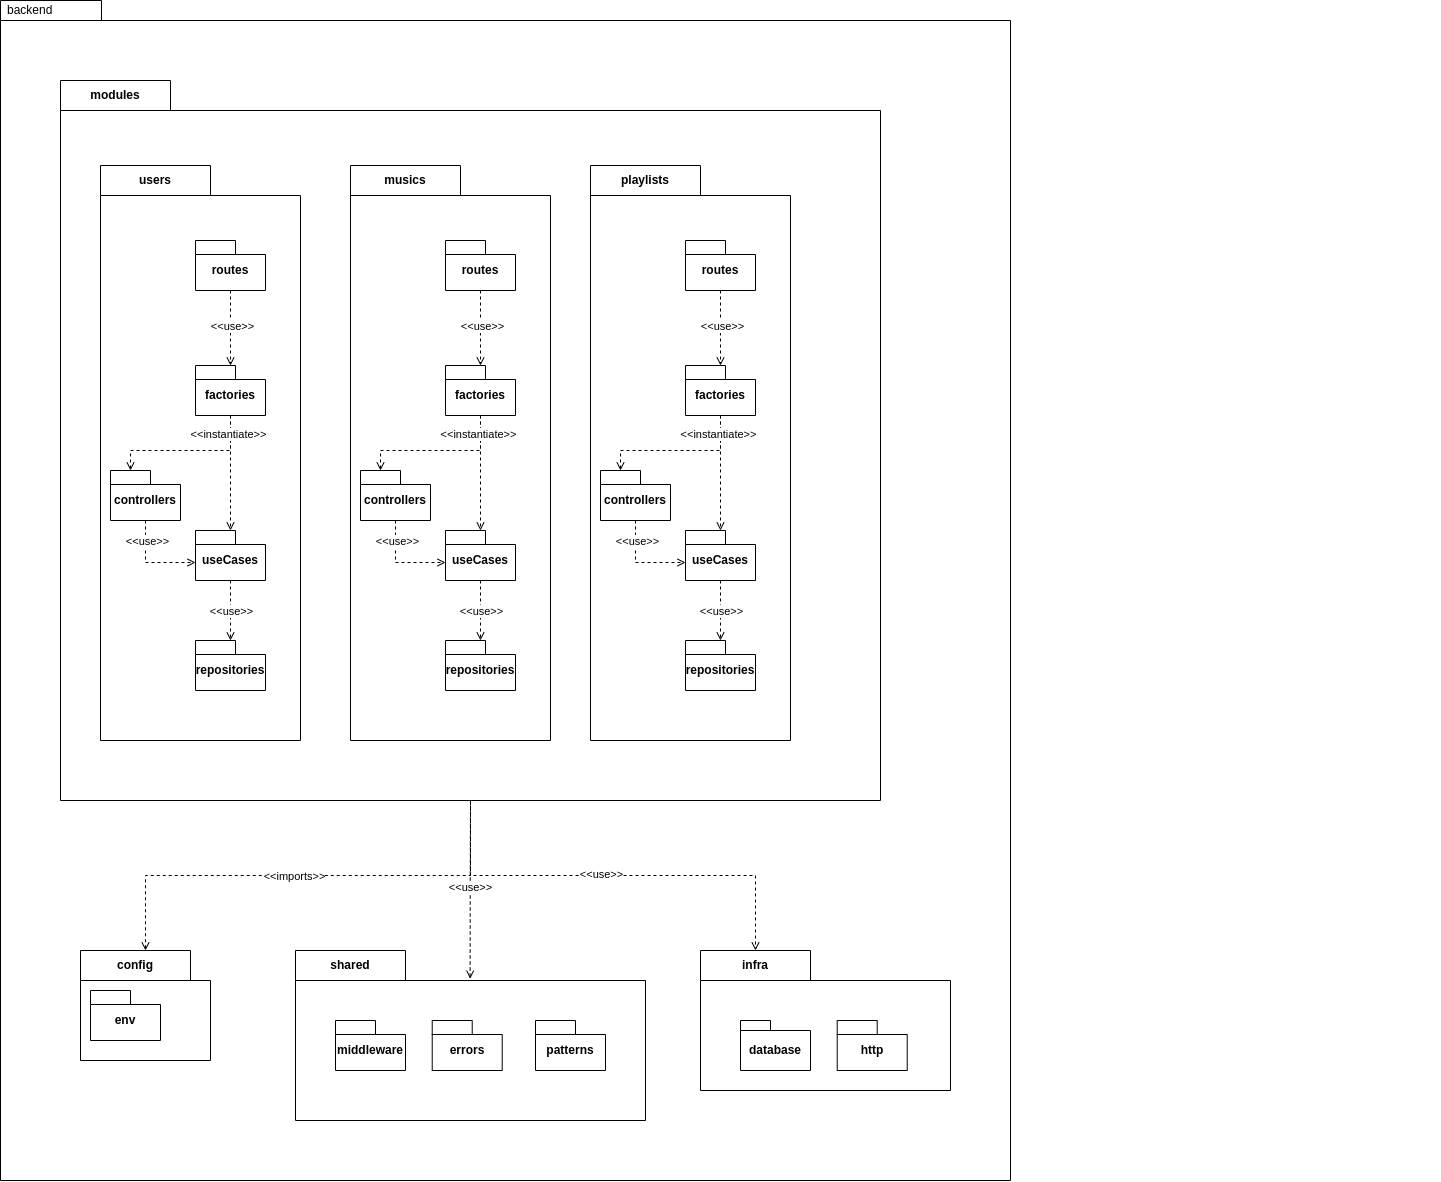

The diagram above was exported from draw.io. Its source (the exported page's mxGraphModel, read from the mxfile embedded in the PNG):
<mxGraphModel dx="4785" dy="2583" grid="1" gridSize="10" guides="1" tooltips="1" connect="1" arrows="1" fold="1" page="1" pageScale="1" pageWidth="850" pageHeight="1100" math="0" shadow="0">
  <root>
    <mxCell id="0" />
    <mxCell id="1" parent="0" />
    <mxCell id="2" value="backend" style="shape=folder;xSize=90;align=left;spacingLeft=10;align=left;verticalAlign=top;spacingLeft=5;spacingTop=-4;tabWidth=70;tabHeight=20;tabPosition=left;html=1;recursiveResize=0;movable=1;resizable=1;rotatable=1;deletable=1;editable=1;locked=0;connectable=1;" vertex="1" parent="1">
      <mxGeometry x="820" y="1050" width="1010" height="1180" as="geometry" />
    </mxCell>
    <mxCell id="3" value="modules" style="shape=folder;fontStyle=1;tabWidth=110;tabHeight=30;tabPosition=left;html=1;boundedLbl=1;labelInHeader=1;container=1;collapsible=0;whiteSpace=wrap;movable=1;resizable=1;rotatable=1;deletable=1;editable=1;locked=0;connectable=1;recursiveResize=0;" vertex="1" parent="1">
      <mxGeometry x="880" y="1130" width="820" height="720" as="geometry" />
    </mxCell>
    <mxCell id="4" value="" style="html=1;strokeColor=none;resizeWidth=1;resizeHeight=1;fillColor=none;part=1;connectable=0;allowArrows=0;deletable=0;whiteSpace=wrap;" vertex="1" parent="3">
      <mxGeometry width="1380" height="427" relative="1" as="geometry">
        <mxPoint y="30" as="offset" />
      </mxGeometry>
    </mxCell>
    <mxCell id="5" value="users" style="shape=folder;fontStyle=1;tabWidth=110;tabHeight=30;tabPosition=left;html=1;boundedLbl=1;labelInHeader=1;container=1;collapsible=0;whiteSpace=wrap;recursiveResize=0;movable=1;resizable=1;rotatable=1;deletable=1;editable=1;locked=0;connectable=1;" vertex="1" parent="3">
      <mxGeometry x="40" y="85" width="200" height="575" as="geometry" />
    </mxCell>
    <mxCell id="6" value="" style="html=1;strokeColor=none;resizeWidth=1;resizeHeight=1;fillColor=none;part=1;connectable=0;allowArrows=0;deletable=0;whiteSpace=wrap;" vertex="1" parent="5">
      <mxGeometry width="325.4119251893599" height="119" relative="1" as="geometry">
        <mxPoint y="30" as="offset" />
      </mxGeometry>
    </mxCell>
    <mxCell id="7" style="edgeStyle=orthogonalEdgeStyle;rounded=0;orthogonalLoop=1;jettySize=auto;html=1;dashed=1;endArrow=open;endFill=0;entryX=0;entryY=0;entryDx=20;entryDy=0;entryPerimeter=0;" edge="1" parent="5" source="10" target="20">
      <mxGeometry relative="1" as="geometry">
        <Array as="points">
          <mxPoint x="130" y="285" />
          <mxPoint x="30" y="285" />
        </Array>
      </mxGeometry>
    </mxCell>
    <mxCell id="8" style="edgeStyle=orthogonalEdgeStyle;rounded=0;orthogonalLoop=1;jettySize=auto;html=1;dashed=1;endArrow=open;endFill=0;" edge="1" parent="5" source="10" target="14">
      <mxGeometry relative="1" as="geometry" />
    </mxCell>
    <mxCell id="9" value="&amp;lt;&amp;lt;instantiate&amp;gt;&amp;gt;" style="edgeLabel;html=1;align=center;verticalAlign=middle;resizable=0;points=[];" connectable="0" vertex="1" parent="8">
      <mxGeometry x="-0.7043" y="-3" relative="1" as="geometry">
        <mxPoint as="offset" />
      </mxGeometry>
    </mxCell>
    <mxCell id="10" value="factories" style="shape=folder;fontStyle=1;spacingTop=10;tabWidth=40;tabHeight=14;tabPosition=left;html=1;whiteSpace=wrap;" vertex="1" parent="5">
      <mxGeometry x="95" y="200" width="70" height="50" as="geometry" />
    </mxCell>
    <mxCell id="11" value="repositories" style="shape=folder;fontStyle=1;spacingTop=10;tabWidth=40;tabHeight=14;tabPosition=left;html=1;whiteSpace=wrap;" vertex="1" parent="5">
      <mxGeometry x="95" y="475" width="70" height="50" as="geometry" />
    </mxCell>
    <mxCell id="12" style="edgeStyle=orthogonalEdgeStyle;rounded=0;orthogonalLoop=1;jettySize=auto;html=1;dashed=1;endArrow=open;endFill=0;" edge="1" parent="5" source="14" target="11">
      <mxGeometry relative="1" as="geometry" />
    </mxCell>
    <mxCell id="13" value="&amp;lt;&amp;lt;use&amp;gt;&amp;gt;" style="edgeLabel;html=1;align=center;verticalAlign=middle;resizable=0;points=[];" connectable="0" vertex="1" parent="12">
      <mxGeometry x="-0.0314" relative="1" as="geometry">
        <mxPoint as="offset" />
      </mxGeometry>
    </mxCell>
    <mxCell id="14" value="useCases" style="shape=folder;fontStyle=1;spacingTop=10;tabWidth=40;tabHeight=14;tabPosition=left;html=1;whiteSpace=wrap;" vertex="1" parent="5">
      <mxGeometry x="95" y="365" width="70" height="50" as="geometry" />
    </mxCell>
    <mxCell id="15" style="edgeStyle=orthogonalEdgeStyle;rounded=0;orthogonalLoop=1;jettySize=auto;html=1;dashed=1;endArrow=open;endFill=0;" edge="1" parent="5" source="17" target="10">
      <mxGeometry relative="1" as="geometry">
        <mxPoint x="215" y="100" as="targetPoint" />
      </mxGeometry>
    </mxCell>
    <mxCell id="16" value="&amp;lt;&amp;lt;use&amp;gt;&amp;gt;" style="edgeLabel;html=1;align=center;verticalAlign=middle;resizable=0;points=[];" connectable="0" vertex="1" parent="15">
      <mxGeometry x="-0.0457" y="1" relative="1" as="geometry">
        <mxPoint as="offset" />
      </mxGeometry>
    </mxCell>
    <mxCell id="17" value="routes" style="shape=folder;fontStyle=1;spacingTop=10;tabWidth=40;tabHeight=14;tabPosition=left;html=1;whiteSpace=wrap;" vertex="1" parent="5">
      <mxGeometry x="95" y="75" width="70" height="50" as="geometry" />
    </mxCell>
    <mxCell id="18" style="edgeStyle=orthogonalEdgeStyle;rounded=0;orthogonalLoop=1;jettySize=auto;html=1;exitX=0.5;exitY=1;exitDx=0;exitDy=0;exitPerimeter=0;entryX=0;entryY=0;entryDx=0;entryDy=32;entryPerimeter=0;dashed=1;endArrow=open;endFill=0;" edge="1" parent="5" source="20" target="14">
      <mxGeometry relative="1" as="geometry" />
    </mxCell>
    <mxCell id="19" value="&amp;lt;&amp;lt;use&amp;gt;&amp;gt;" style="edgeLabel;html=1;align=center;verticalAlign=middle;resizable=0;points=[];" connectable="0" vertex="1" parent="18">
      <mxGeometry x="0.2446" y="-1" relative="1" as="geometry">
        <mxPoint x="-15" y="-23" as="offset" />
      </mxGeometry>
    </mxCell>
    <mxCell id="20" value="controllers" style="shape=folder;fontStyle=1;spacingTop=10;tabWidth=40;tabHeight=14;tabPosition=left;html=1;whiteSpace=wrap;" vertex="1" parent="5">
      <mxGeometry x="10" y="305" width="70" height="50" as="geometry" />
    </mxCell>
    <mxCell id="21" value="musics" style="shape=folder;fontStyle=1;tabWidth=110;tabHeight=30;tabPosition=left;html=1;boundedLbl=1;labelInHeader=1;container=1;collapsible=0;whiteSpace=wrap;recursiveResize=0;movable=1;resizable=1;rotatable=1;deletable=1;editable=1;locked=0;connectable=1;" vertex="1" parent="3">
      <mxGeometry x="290" y="85" width="200" height="575" as="geometry" />
    </mxCell>
    <mxCell id="22" value="" style="html=1;strokeColor=none;resizeWidth=1;resizeHeight=1;fillColor=none;part=1;connectable=0;allowArrows=0;deletable=0;whiteSpace=wrap;" vertex="1" parent="21">
      <mxGeometry width="325.4119251893599" height="119" relative="1" as="geometry">
        <mxPoint y="30" as="offset" />
      </mxGeometry>
    </mxCell>
    <mxCell id="23" style="edgeStyle=orthogonalEdgeStyle;rounded=0;orthogonalLoop=1;jettySize=auto;html=1;dashed=1;endArrow=open;endFill=0;entryX=0;entryY=0;entryDx=20;entryDy=0;entryPerimeter=0;" edge="1" parent="21" source="26" target="36">
      <mxGeometry relative="1" as="geometry">
        <Array as="points">
          <mxPoint x="130" y="285" />
          <mxPoint x="30" y="285" />
        </Array>
      </mxGeometry>
    </mxCell>
    <mxCell id="24" style="edgeStyle=orthogonalEdgeStyle;rounded=0;orthogonalLoop=1;jettySize=auto;html=1;dashed=1;endArrow=open;endFill=0;" edge="1" parent="21" source="26" target="30">
      <mxGeometry relative="1" as="geometry" />
    </mxCell>
    <mxCell id="25" value="&amp;lt;&amp;lt;instantiate&amp;gt;&amp;gt;" style="edgeLabel;html=1;align=center;verticalAlign=middle;resizable=0;points=[];" connectable="0" vertex="1" parent="24">
      <mxGeometry x="-0.7043" y="-3" relative="1" as="geometry">
        <mxPoint as="offset" />
      </mxGeometry>
    </mxCell>
    <mxCell id="26" value="factories" style="shape=folder;fontStyle=1;spacingTop=10;tabWidth=40;tabHeight=14;tabPosition=left;html=1;whiteSpace=wrap;" vertex="1" parent="21">
      <mxGeometry x="95" y="200" width="70" height="50" as="geometry" />
    </mxCell>
    <mxCell id="27" value="repositories" style="shape=folder;fontStyle=1;spacingTop=10;tabWidth=40;tabHeight=14;tabPosition=left;html=1;whiteSpace=wrap;" vertex="1" parent="21">
      <mxGeometry x="95" y="475" width="70" height="50" as="geometry" />
    </mxCell>
    <mxCell id="28" style="edgeStyle=orthogonalEdgeStyle;rounded=0;orthogonalLoop=1;jettySize=auto;html=1;dashed=1;endArrow=open;endFill=0;" edge="1" parent="21" source="30" target="27">
      <mxGeometry relative="1" as="geometry" />
    </mxCell>
    <mxCell id="29" value="&amp;lt;&amp;lt;use&amp;gt;&amp;gt;" style="edgeLabel;html=1;align=center;verticalAlign=middle;resizable=0;points=[];" connectable="0" vertex="1" parent="28">
      <mxGeometry x="-0.0314" relative="1" as="geometry">
        <mxPoint as="offset" />
      </mxGeometry>
    </mxCell>
    <mxCell id="30" value="useCases" style="shape=folder;fontStyle=1;spacingTop=10;tabWidth=40;tabHeight=14;tabPosition=left;html=1;whiteSpace=wrap;" vertex="1" parent="21">
      <mxGeometry x="95" y="365" width="70" height="50" as="geometry" />
    </mxCell>
    <mxCell id="31" style="edgeStyle=orthogonalEdgeStyle;rounded=0;orthogonalLoop=1;jettySize=auto;html=1;dashed=1;endArrow=open;endFill=0;" edge="1" parent="21" source="33" target="26">
      <mxGeometry relative="1" as="geometry">
        <mxPoint x="215" y="100" as="targetPoint" />
      </mxGeometry>
    </mxCell>
    <mxCell id="32" value="&amp;lt;&amp;lt;use&amp;gt;&amp;gt;" style="edgeLabel;html=1;align=center;verticalAlign=middle;resizable=0;points=[];" connectable="0" vertex="1" parent="31">
      <mxGeometry x="-0.0457" y="1" relative="1" as="geometry">
        <mxPoint as="offset" />
      </mxGeometry>
    </mxCell>
    <mxCell id="33" value="routes" style="shape=folder;fontStyle=1;spacingTop=10;tabWidth=40;tabHeight=14;tabPosition=left;html=1;whiteSpace=wrap;" vertex="1" parent="21">
      <mxGeometry x="95" y="75" width="70" height="50" as="geometry" />
    </mxCell>
    <mxCell id="34" style="edgeStyle=orthogonalEdgeStyle;rounded=0;orthogonalLoop=1;jettySize=auto;html=1;exitX=0.5;exitY=1;exitDx=0;exitDy=0;exitPerimeter=0;entryX=0;entryY=0;entryDx=0;entryDy=32;entryPerimeter=0;dashed=1;endArrow=open;endFill=0;" edge="1" parent="21" source="36" target="30">
      <mxGeometry relative="1" as="geometry" />
    </mxCell>
    <mxCell id="35" value="&amp;lt;&amp;lt;use&amp;gt;&amp;gt;" style="edgeLabel;html=1;align=center;verticalAlign=middle;resizable=0;points=[];" connectable="0" vertex="1" parent="34">
      <mxGeometry x="0.2446" y="-1" relative="1" as="geometry">
        <mxPoint x="-15" y="-23" as="offset" />
      </mxGeometry>
    </mxCell>
    <mxCell id="36" value="controllers" style="shape=folder;fontStyle=1;spacingTop=10;tabWidth=40;tabHeight=14;tabPosition=left;html=1;whiteSpace=wrap;" vertex="1" parent="21">
      <mxGeometry x="10" y="305" width="70" height="50" as="geometry" />
    </mxCell>
    <mxCell id="37" value="playlists" style="shape=folder;fontStyle=1;tabWidth=110;tabHeight=30;tabPosition=left;html=1;boundedLbl=1;labelInHeader=1;container=1;collapsible=0;whiteSpace=wrap;recursiveResize=0;movable=1;resizable=1;rotatable=1;deletable=1;editable=1;locked=0;connectable=1;" vertex="1" parent="3">
      <mxGeometry x="530" y="85" width="200" height="575" as="geometry" />
    </mxCell>
    <mxCell id="38" value="" style="html=1;strokeColor=none;resizeWidth=1;resizeHeight=1;fillColor=none;part=1;connectable=0;allowArrows=0;deletable=0;whiteSpace=wrap;" vertex="1" parent="37">
      <mxGeometry width="325.4119251893599" height="119" relative="1" as="geometry">
        <mxPoint y="30" as="offset" />
      </mxGeometry>
    </mxCell>
    <mxCell id="39" style="edgeStyle=orthogonalEdgeStyle;rounded=0;orthogonalLoop=1;jettySize=auto;html=1;dashed=1;endArrow=open;endFill=0;entryX=0;entryY=0;entryDx=20;entryDy=0;entryPerimeter=0;" edge="1" parent="37" source="42" target="52">
      <mxGeometry relative="1" as="geometry">
        <Array as="points">
          <mxPoint x="130" y="285" />
          <mxPoint x="30" y="285" />
        </Array>
      </mxGeometry>
    </mxCell>
    <mxCell id="40" style="edgeStyle=orthogonalEdgeStyle;rounded=0;orthogonalLoop=1;jettySize=auto;html=1;dashed=1;endArrow=open;endFill=0;" edge="1" parent="37" source="42" target="46">
      <mxGeometry relative="1" as="geometry" />
    </mxCell>
    <mxCell id="41" value="&amp;lt;&amp;lt;instantiate&amp;gt;&amp;gt;" style="edgeLabel;html=1;align=center;verticalAlign=middle;resizable=0;points=[];" connectable="0" vertex="1" parent="40">
      <mxGeometry x="-0.7043" y="-3" relative="1" as="geometry">
        <mxPoint as="offset" />
      </mxGeometry>
    </mxCell>
    <mxCell id="42" value="factories" style="shape=folder;fontStyle=1;spacingTop=10;tabWidth=40;tabHeight=14;tabPosition=left;html=1;whiteSpace=wrap;" vertex="1" parent="37">
      <mxGeometry x="95" y="200" width="70" height="50" as="geometry" />
    </mxCell>
    <mxCell id="43" value="repositories" style="shape=folder;fontStyle=1;spacingTop=10;tabWidth=40;tabHeight=14;tabPosition=left;html=1;whiteSpace=wrap;" vertex="1" parent="37">
      <mxGeometry x="95" y="475" width="70" height="50" as="geometry" />
    </mxCell>
    <mxCell id="44" style="edgeStyle=orthogonalEdgeStyle;rounded=0;orthogonalLoop=1;jettySize=auto;html=1;dashed=1;endArrow=open;endFill=0;" edge="1" parent="37" source="46" target="43">
      <mxGeometry relative="1" as="geometry" />
    </mxCell>
    <mxCell id="45" value="&amp;lt;&amp;lt;use&amp;gt;&amp;gt;" style="edgeLabel;html=1;align=center;verticalAlign=middle;resizable=0;points=[];" connectable="0" vertex="1" parent="44">
      <mxGeometry x="-0.0314" relative="1" as="geometry">
        <mxPoint as="offset" />
      </mxGeometry>
    </mxCell>
    <mxCell id="46" value="useCases" style="shape=folder;fontStyle=1;spacingTop=10;tabWidth=40;tabHeight=14;tabPosition=left;html=1;whiteSpace=wrap;" vertex="1" parent="37">
      <mxGeometry x="95" y="365" width="70" height="50" as="geometry" />
    </mxCell>
    <mxCell id="47" style="edgeStyle=orthogonalEdgeStyle;rounded=0;orthogonalLoop=1;jettySize=auto;html=1;dashed=1;endArrow=open;endFill=0;" edge="1" parent="37" source="49" target="42">
      <mxGeometry relative="1" as="geometry">
        <mxPoint x="215" y="100" as="targetPoint" />
      </mxGeometry>
    </mxCell>
    <mxCell id="48" value="&amp;lt;&amp;lt;use&amp;gt;&amp;gt;" style="edgeLabel;html=1;align=center;verticalAlign=middle;resizable=0;points=[];" connectable="0" vertex="1" parent="47">
      <mxGeometry x="-0.0457" y="1" relative="1" as="geometry">
        <mxPoint as="offset" />
      </mxGeometry>
    </mxCell>
    <mxCell id="49" value="routes" style="shape=folder;fontStyle=1;spacingTop=10;tabWidth=40;tabHeight=14;tabPosition=left;html=1;whiteSpace=wrap;" vertex="1" parent="37">
      <mxGeometry x="95" y="75" width="70" height="50" as="geometry" />
    </mxCell>
    <mxCell id="50" style="edgeStyle=orthogonalEdgeStyle;rounded=0;orthogonalLoop=1;jettySize=auto;html=1;exitX=0.5;exitY=1;exitDx=0;exitDy=0;exitPerimeter=0;entryX=0;entryY=0;entryDx=0;entryDy=32;entryPerimeter=0;dashed=1;endArrow=open;endFill=0;" edge="1" parent="37" source="52" target="46">
      <mxGeometry relative="1" as="geometry" />
    </mxCell>
    <mxCell id="51" value="&amp;lt;&amp;lt;use&amp;gt;&amp;gt;" style="edgeLabel;html=1;align=center;verticalAlign=middle;resizable=0;points=[];" connectable="0" vertex="1" parent="50">
      <mxGeometry x="0.2446" y="-1" relative="1" as="geometry">
        <mxPoint x="-15" y="-23" as="offset" />
      </mxGeometry>
    </mxCell>
    <mxCell id="52" value="controllers" style="shape=folder;fontStyle=1;spacingTop=10;tabWidth=40;tabHeight=14;tabPosition=left;html=1;whiteSpace=wrap;" vertex="1" parent="37">
      <mxGeometry x="10" y="305" width="70" height="50" as="geometry" />
    </mxCell>
    <mxCell id="53" style="edgeStyle=orthogonalEdgeStyle;rounded=0;orthogonalLoop=1;jettySize=auto;html=1;endArrow=none;endFill=0;startArrow=open;startFill=0;dashed=1;exitX=0.499;exitY=0.166;exitDx=0;exitDy=0;exitPerimeter=0;" edge="1" source="55" target="3" parent="1">
      <mxGeometry relative="1" as="geometry">
        <Array as="points" />
      </mxGeometry>
    </mxCell>
    <mxCell id="54" value="&amp;lt;&amp;lt;use&amp;gt;&amp;gt;" style="edgeLabel;html=1;align=center;verticalAlign=middle;resizable=0;points=[];" connectable="0" vertex="1" parent="53">
      <mxGeometry x="0.0272" y="1" relative="1" as="geometry">
        <mxPoint as="offset" />
      </mxGeometry>
    </mxCell>
    <mxCell id="55" value="shared" style="shape=folder;fontStyle=1;tabWidth=110;tabHeight=30;tabPosition=left;html=1;boundedLbl=1;labelInHeader=1;container=1;collapsible=0;whiteSpace=wrap;recursiveResize=0;" vertex="1" parent="1">
      <mxGeometry x="1115" y="2000" width="350" height="170" as="geometry" />
    </mxCell>
    <mxCell id="56" value="" style="html=1;strokeColor=none;resizeWidth=1;resizeHeight=1;fillColor=none;part=1;connectable=0;allowArrows=0;deletable=0;whiteSpace=wrap;" vertex="1" parent="55">
      <mxGeometry width="325.4119251893599" height="119" relative="1" as="geometry">
        <mxPoint y="30" as="offset" />
      </mxGeometry>
    </mxCell>
    <mxCell id="57" value="middleware" style="shape=folder;fontStyle=1;spacingTop=10;tabWidth=40;tabHeight=14;tabPosition=left;html=1;whiteSpace=wrap;" vertex="1" parent="55">
      <mxGeometry x="39.99999999999997" y="70" width="70" height="50" as="geometry" />
    </mxCell>
    <mxCell id="58" value="errors" style="shape=folder;fontStyle=1;spacingTop=10;tabWidth=40;tabHeight=14;tabPosition=left;html=1;whiteSpace=wrap;" vertex="1" parent="55">
      <mxGeometry x="136.72" y="70" width="70" height="50" as="geometry" />
    </mxCell>
    <mxCell id="59" value="patterns" style="shape=folder;fontStyle=1;spacingTop=10;tabWidth=40;tabHeight=14;tabPosition=left;html=1;whiteSpace=wrap;" vertex="1" parent="55">
      <mxGeometry x="240.00000000000003" y="70" width="70" height="50" as="geometry" />
    </mxCell>
    <mxCell id="60" value="config" style="shape=folder;fontStyle=1;tabWidth=110;tabHeight=30;tabPosition=left;html=1;boundedLbl=1;labelInHeader=1;container=1;collapsible=0;whiteSpace=wrap;recursiveResize=0;" vertex="1" parent="1">
      <mxGeometry x="900" y="2000" width="130" height="110" as="geometry" />
    </mxCell>
    <mxCell id="61" value="" style="html=1;strokeColor=none;resizeWidth=1;resizeHeight=1;fillColor=none;part=1;connectable=0;allowArrows=0;deletable=0;whiteSpace=wrap;" vertex="1" parent="60">
      <mxGeometry width="130" height="80" relative="1" as="geometry">
        <mxPoint y="30" as="offset" />
      </mxGeometry>
    </mxCell>
    <mxCell id="62" value="env" style="shape=folder;fontStyle=1;spacingTop=10;tabWidth=40;tabHeight=14;tabPosition=left;html=1;whiteSpace=wrap;" vertex="1" parent="60">
      <mxGeometry x="10" y="40" width="70" height="50" as="geometry" />
    </mxCell>
    <mxCell id="63" style="edgeStyle=orthogonalEdgeStyle;rounded=0;orthogonalLoop=1;jettySize=auto;html=1;endArrow=none;endFill=0;dashed=1;startArrow=open;startFill=0;" edge="1" source="60" target="3" parent="1">
      <mxGeometry relative="1" as="geometry" />
    </mxCell>
    <mxCell id="64" value="&amp;lt;&amp;lt;imports&amp;gt;&amp;gt;" style="edgeLabel;html=1;align=center;verticalAlign=middle;resizable=0;points=[];" connectable="0" vertex="1" parent="63">
      <mxGeometry x="-0.0641" relative="1" as="geometry">
        <mxPoint as="offset" />
      </mxGeometry>
    </mxCell>
    <mxCell id="65" value="infra" style="shape=folder;fontStyle=1;tabWidth=110;tabHeight=30;tabPosition=left;html=1;boundedLbl=1;labelInHeader=1;container=1;collapsible=0;whiteSpace=wrap;recursiveResize=0;" vertex="1" parent="1">
      <mxGeometry x="1520" y="2000" width="250" height="140" as="geometry" />
    </mxCell>
    <mxCell id="66" value="" style="html=1;strokeColor=none;resizeWidth=1;resizeHeight=1;fillColor=none;part=1;connectable=0;allowArrows=0;deletable=0;whiteSpace=wrap;" vertex="1" parent="65">
      <mxGeometry width="325.4119251893599" height="119" relative="1" as="geometry">
        <mxPoint y="30" as="offset" />
      </mxGeometry>
    </mxCell>
    <mxCell id="67" value="database" style="shape=folder;fontStyle=1;spacingTop=10;tabWidth=30;tabHeight=10;tabPosition=left;html=1;whiteSpace=wrap;" vertex="1" parent="65">
      <mxGeometry x="39.99999999999997" y="70" width="70" height="50" as="geometry" />
    </mxCell>
    <mxCell id="68" value="http" style="shape=folder;fontStyle=1;spacingTop=10;tabWidth=40;tabHeight=14;tabPosition=left;html=1;whiteSpace=wrap;" vertex="1" parent="65">
      <mxGeometry x="136.72" y="70" width="70" height="50" as="geometry" />
    </mxCell>
    <mxCell id="69" style="edgeStyle=orthogonalEdgeStyle;rounded=0;orthogonalLoop=1;jettySize=auto;html=1;dashed=1;endArrow=open;endFill=0;entryX=0;entryY=0;entryDx=55;entryDy=0;entryPerimeter=0;" edge="1" source="3" target="65" parent="1">
      <mxGeometry relative="1" as="geometry" />
    </mxCell>
    <mxCell id="70" value="&amp;lt;&amp;lt;use&amp;gt;&amp;gt;" style="edgeLabel;html=1;align=center;verticalAlign=middle;resizable=0;points=[];" connectable="0" vertex="1" parent="69">
      <mxGeometry x="-0.0577" y="2" relative="1" as="geometry">
        <mxPoint as="offset" />
      </mxGeometry>
    </mxCell>
  </root>
</mxGraphModel>